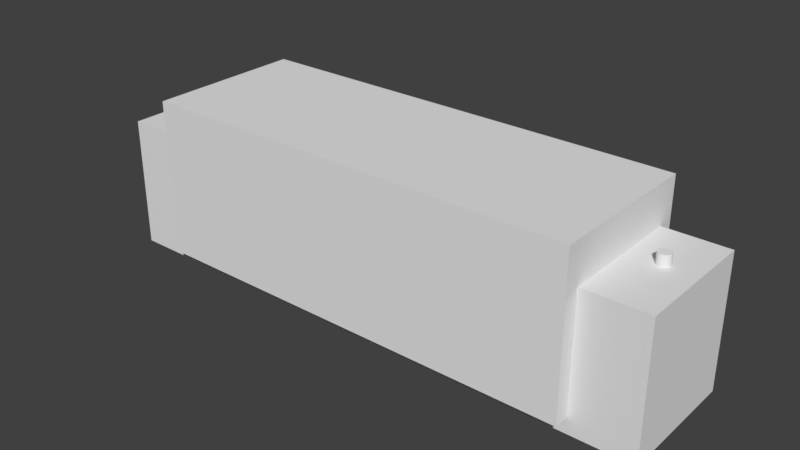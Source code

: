 # Source: foot.blend  (saved by Blender 2.79.0; exported with 4.5.12 LTS)
import bpy
from mathutils import Matrix  # noqa: F401  (used for matrix-valued properties, if any)

bpy.ops.wm.read_factory_settings(use_empty=True)
scene = bpy.context.scene
scene.name = 'Scene'

# ---- collections
col_collection_1 = bpy.data.collections.new('Collection 1'); scene.collection.children.link(col_collection_1)

# ---- materials (node trees are filled in below, after node groups)
mat_material = bpy.data.materials.new('Material')
mat_material.alpha_threshold = 0.0
mat_material.use_transparent_shadow = False
mat_material.roughness = 0.5
mat_material.line_color = (0.0, 0.0, 0.0, 1.0)

# ---- material node trees

# ---- world
world_world = bpy.data.worlds.new('World'); scene.world = world_world
world_world.color = (0.05088, 0.05088, 0.05088)
world_world.use_sun_shadow = False
world_world.sun_shadow_jitter_overblur = 0.0
world_world.cycles.sampling_method = 'MANUAL'

# ---- meshes
me_cube_001 = bpy.data.meshes.new('Cube.001')
me_cube_001.from_pydata([(-1000.0, 0.0, -1000.0), (-1000.0, 0.0, 1000.0), (-1000.0, 2000.0, -1000.0), (-1000.0, 2000.0, 1000.0), (1000.0, 0.0, -1000.0), (1000.0, 0.0, 1000.0), (1000.0, 2000.0, -1000.0), (1000.0, 2000.0, 1000.0)], [], [(0, 1, 3, 2), (2, 3, 7, 6), (6, 7, 5, 4), (4, 5, 1, 0), (2, 6, 4, 0), (7, 3, 1, 5)])
me_cube_001.use_remesh_preserve_volume = False
me_cube_001.use_remesh_preserve_attributes = False
me_cube_001.use_mirror_vertex_groups = False
me_cube_001.update()
me_cylinder_001 = bpy.data.meshes.new('Cylinder.001')
me_cylinder_001.from_pydata([(0.0, 2.0, 0.0), (0.0, 2.0, 10.0), (0.3902, 1.962, 0.0), (0.3902, 1.962, 10.0), (0.7654, 1.848, 0.0), (0.7654, 1.848, 10.0), (1.111, 1.663, 0.0), (1.111, 1.663, 10.0), (1.414, 1.414, 0.0), (1.414, 1.414, 10.0), (1.663, 1.111, 0.0), (1.663, 1.111, 10.0), (1.848, 0.7654, 0.0), (1.848, 0.7654, 10.0), (1.962, 0.3902, 0.0), (1.962, 0.3902, 10.0), (2.0, 1.51e-07, 0.0), (2.0, 1.51e-07, 10.0), (1.962, -0.3902, 0.0), (1.962, -0.3902, 10.0), (1.848, -0.7654, 0.0), (1.848, -0.7654, 10.0), (1.663, -1.111, 0.0), (1.663, -1.111, 10.0), (1.414, -1.414, 0.0), (1.414, -1.414, 10.0), (1.111, -1.663, 0.0), (1.111, -1.663, 10.0), (0.7654, -1.848, 0.0), (0.7654, -1.848, 10.0), (0.3902, -1.962, 0.0), (0.3902, -1.962, 10.0), (-6.517e-07, -2.0, 0.0), (-6.517e-07, -2.0, 10.0), (-0.3902, -1.962, 0.0), (-0.3902, -1.962, 10.0), (-0.7654, -1.848, 0.0), (-0.7654, -1.848, 10.0), (-1.111, -1.663, 0.0), (-1.111, -1.663, 10.0), (-1.414, -1.414, 0.0), (-1.414, -1.414, 10.0), (-1.663, -1.111, 0.0), (-1.663, -1.111, 10.0), (-1.848, -0.7654, 0.0), (-1.848, -0.7654, 10.0), (-1.962, -0.3902, 0.0), (-1.962, -0.3902, 10.0), (-2.0, 1.931e-06, 0.0), (-2.0, 1.931e-06, 10.0), (-1.962, 0.3902, 0.0), (-1.962, 0.3902, 10.0), (-1.848, 0.7654, 0.0), (-1.848, 0.7654, 10.0), (-1.663, 1.111, 0.0), (-1.663, 1.111, 10.0), (-1.414, 1.414, 0.0), (-1.414, 1.414, 10.0), (-1.111, 1.663, 0.0), (-1.111, 1.663, 10.0), (-0.7654, 1.848, 0.0), (-0.7654, 1.848, 10.0), (-0.3902, 1.962, 0.0), (-0.3902, 1.962, 10.0)], [], [(0, 1, 3, 2), (2, 3, 5, 4), (4, 5, 7, 6), (6, 7, 9, 8), (8, 9, 11, 10), (10, 11, 13, 12), (12, 13, 15, 14), (14, 15, 17, 16), (16, 17, 19, 18), (18, 19, 21, 20), (20, 21, 23, 22), (22, 23, 25, 24), (24, 25, 27, 26), (26, 27, 29, 28), (28, 29, 31, 30), (30, 31, 33, 32), (32, 33, 35, 34), (34, 35, 37, 36), (36, 37, 39, 38), (38, 39, 41, 40), (40, 41, 43, 42), (42, 43, 45, 44), (44, 45, 47, 46), (46, 47, 49, 48), (48, 49, 51, 50), (50, 51, 53, 52), (52, 53, 55, 54), (54, 55, 57, 56), (56, 57, 59, 58), (58, 59, 61, 60), (3, 1, 63, 61, 59, 57, 55, 53, 51, 49, 47, 45, 43, 41, 39, 37, 35, 33, 31, 29, 27, 25, 23, 21, 19, 17, 15, 13, 11, 9, 7, 5), (60, 61, 63, 62), (62, 63, 1, 0), (0, 2, 4, 6, 8, 10, 12, 14, 16, 18, 20, 22, 24, 26, 28, 30, 32, 34, 36, 38, 40, 42, 44, 46, 48, 50, 52, 54, 56, 58, 60, 62)])
me_cylinder_001.use_remesh_preserve_volume = False
me_cylinder_001.use_remesh_preserve_attributes = False
me_cylinder_001.use_mirror_vertex_groups = False
me_cylinder_001.update()
me_cube = bpy.data.meshes.new('Cube')
me_cube.from_pydata([(1.0, 2.0, -1.0), (1.0, 0.0, -1.0), (-1.0, 1.788e-07, -1.0), (-1.0, 2.0, -1.0), (1.0, 2.0, 1.0), (1.0, -5.96e-07, 1.0), (-1.0, 3.576e-07, 1.0), (-1.0, 2.0, 1.0)], [], [(0, 1, 2, 3), (4, 7, 6, 5), (0, 4, 5, 1), (1, 5, 6, 2), (2, 6, 7, 3), (4, 0, 3, 7)])
me_cube.materials.append(mat_material)
me_cube.use_remesh_preserve_volume = False
me_cube.use_remesh_preserve_attributes = False
me_cube.use_mirror_vertex_groups = False
me_cube.update()
me_cylinder = bpy.data.meshes.new('Cylinder')
me_cylinder.from_pydata([(0.0, 5.0, -1.907e-06), (0.0, 5.0, 50.0), (0.9755, 4.904, -1.907e-06), (0.9755, 4.904, 50.0), (1.913, 4.619, -1.907e-06), (1.913, 4.619, 50.0), (2.778, 4.157, -1.907e-06), (2.778, 4.157, 50.0), (3.536, 3.536, -1.907e-06), (3.536, 3.536, 50.0), (4.157, 2.778, -1.907e-06), (4.157, 2.778, 50.0), (4.619, 1.913, -1.907e-06), (4.619, 1.913, 50.0), (4.904, 0.9755, -1.907e-06), (4.904, 0.9755, 50.0), (5.0, 3.775e-07, -1.907e-06), (5.0, 3.775e-07, 50.0), (4.904, -0.9755, -1.907e-06), (4.904, -0.9755, 50.0), (4.619, -1.913, -1.907e-06), (4.619, -1.913, 50.0), (4.157, -2.778, -1.907e-06), (4.157, -2.778, 50.0), (3.536, -3.536, -1.907e-06), (3.536, -3.536, 50.0), (2.778, -4.157, -1.907e-06), (2.778, -4.157, 50.0), (1.913, -4.619, -1.907e-06), (1.913, -4.619, 50.0), (0.9755, -4.904, -1.907e-06), (0.9755, -4.904, 50.0), (-1.629e-06, -5.0, -1.907e-06), (-1.629e-06, -5.0, 50.0), (-0.9755, -4.904, -1.907e-06), (-0.9755, -4.904, 50.0), (-1.913, -4.619, -1.907e-06), (-1.913, -4.619, 50.0), (-2.778, -4.157, -1.907e-06), (-2.778, -4.157, 50.0), (-3.536, -3.536, -1.907e-06), (-3.536, -3.536, 50.0), (-4.157, -2.778, -1.907e-06), (-4.157, -2.778, 50.0), (-4.619, -1.913, -1.907e-06), (-4.619, -1.913, 50.0), (-4.904, -0.9754, -1.907e-06), (-4.904, -0.9754, 50.0), (-5.0, 4.828e-06, -1.907e-06), (-5.0, 4.828e-06, 50.0), (-4.904, 0.9755, -1.907e-06), (-4.904, 0.9755, 50.0), (-4.619, 1.913, -1.907e-06), (-4.619, 1.913, 50.0), (-4.157, 2.778, -1.907e-06), (-4.157, 2.778, 50.0), (-3.536, 3.536, -1.907e-06), (-3.536, 3.536, 50.0), (-2.778, 4.157, -1.907e-06), (-2.778, 4.157, 50.0), (-1.913, 4.619, -1.907e-06), (-1.913, 4.619, 50.0), (-0.9754, 4.904, -1.907e-06), (-0.9754, 4.904, 50.0)], [], [(0, 1, 3, 2), (2, 3, 5, 4), (4, 5, 7, 6), (6, 7, 9, 8), (8, 9, 11, 10), (10, 11, 13, 12), (12, 13, 15, 14), (14, 15, 17, 16), (16, 17, 19, 18), (18, 19, 21, 20), (20, 21, 23, 22), (22, 23, 25, 24), (24, 25, 27, 26), (26, 27, 29, 28), (28, 29, 31, 30), (30, 31, 33, 32), (32, 33, 35, 34), (34, 35, 37, 36), (36, 37, 39, 38), (38, 39, 41, 40), (40, 41, 43, 42), (42, 43, 45, 44), (44, 45, 47, 46), (46, 47, 49, 48), (48, 49, 51, 50), (50, 51, 53, 52), (52, 53, 55, 54), (54, 55, 57, 56), (56, 57, 59, 58), (58, 59, 61, 60), (3, 1, 63, 61, 59, 57, 55, 53, 51, 49, 47, 45, 43, 41, 39, 37, 35, 33, 31, 29, 27, 25, 23, 21, 19, 17, 15, 13, 11, 9, 7, 5), (60, 61, 63, 62), (62, 63, 1, 0), (0, 2, 4, 6, 8, 10, 12, 14, 16, 18, 20, 22, 24, 26, 28, 30, 32, 34, 36, 38, 40, 42, 44, 46, 48, 50, 52, 54, 56, 58, 60, 62)])
me_cylinder.use_remesh_preserve_volume = False
me_cylinder.use_remesh_preserve_attributes = False
me_cylinder.use_mirror_vertex_groups = False
me_cylinder.update()

# ---- objects
ob_cube_001 = bpy.data.objects.new('Cube.001', me_cube_001)
ob_cylinder_001 = bpy.data.objects.new('Cylinder.001', me_cylinder_001)
ob_cube = bpy.data.objects.new('Cube', me_cube)
ob_cylinder = bpy.data.objects.new('Cylinder', me_cylinder)

# ---- transforms, parenting, visibility, modifiers, constraints
ob_cube_001.location = (0.0, -2.5, 4.5)
ob_cube_001.rotation_euler = (1.571, -0.0, 0.0)
ob_cube_001.scale = (0.07, 0.025, 0.025)
ob_cube_001.display_type = 'WIRE'
ob_cube_001.lineart.crease_threshold = 0.0
ob_cylinder_001.location = (80.0, 0.0, 35.0)
ob_cylinder_001.display_type = 'WIRE'
ob_cylinder_001.lineart.crease_threshold = 0.0
_m = ob_cylinder_001.modifiers.new('Mirror', 'MIRROR')
_m.mirror_object = ob_cube
ob_cube.location = (-2.48e-05, -2.5, -0.5)
ob_cube.rotation_euler = (1.571, -0.0, 0.0)
ob_cube.scale = (90.0, 21.0, 20.0)
ob_cube.lock_rotations_4d = False
ob_cube.empty_display_type = 'ARROWS'
ob_cube.lineart.crease_threshold = 0.0
_m = ob_cube.modifiers.new('Boolean', 'BOOLEAN')
_m.object = ob_cube_001
_m.solver = 'FAST'
_m = ob_cube.modifiers.new('Boolean.001', 'BOOLEAN')
_m.object = ob_cylinder
_m.solver = 'FAST'
_m = ob_cube.modifiers.new('Boolean.002', 'BOOLEAN')
_m.object = ob_cylinder_001
_m.solver = 'FAST'
ob_cylinder.location = (80.0, 0.0, -1.0)
ob_cylinder.scale = (1.0, 1.0, 0.8)
ob_cylinder.display_type = 'WIRE'
ob_cylinder.lineart.crease_threshold = 0.0
_m = ob_cylinder.modifiers.new('Mirror', 'MIRROR')
_m.mirror_object = ob_cube

# ---- collection membership
col_collection_1.objects.link(ob_cube_001)
col_collection_1.objects.link(ob_cylinder_001)
col_collection_1.objects.link(ob_cube)
col_collection_1.objects.link(ob_cylinder)

# ---- scene / render settings (as saved in the file)
scene.frame_start = 1; scene.frame_end = 250; scene.frame_set(1)
scene.render.engine = 'BLENDER_EEVEE_NEXT'
scene.render.resolution_percentage = 50
scene.render.dither_intensity = 0.0
scene.cycles.use_denoising = False
scene.cycles.samples = 128
scene.cycles.sampling_pattern = 'TABULATED_SOBOL'
scene.cycles.use_adaptive_sampling = False
scene.cycles.use_light_tree = False
scene.cycles.blur_glossy = 0.0
scene.cycles.sample_clamp_indirect = 0.0
scene.view_settings.view_transform = 'Standard'
scene.unit_settings.scale_length = 0.001
bpy.context.view_layer.update()

# ---- added for rendering (the .blend has no active camera and no usable light): camera, sun
cam_auto = bpy.data.cameras.new('AutoCamera')
cam_auto.lens = 50.0
cam_auto.sensor_width = 36.0
cam_auto.clip_end = 3164.48
ob_auto_camera = bpy.data.objects.new('AutoCamera', cam_auto)
scene.collection.objects.link(ob_auto_camera)
ob_auto_camera.location = (180.313, -218.875, 171.0)
ob_auto_camera.rotation_euler = (1.09748, -7.21219e-08, 0.694738)
scene.camera = ob_auto_camera
light_auto_sun = bpy.data.lights.new('AutoSun', 'SUN')
light_auto_sun.energy = 3.0
light_auto_sun.angle = 0.0523599
ob_auto_sun = bpy.data.objects.new('AutoSun', light_auto_sun)
scene.collection.objects.link(ob_auto_sun)
ob_auto_sun.rotation_euler = (0.872665, 0.174533, 0.523599)
bpy.context.view_layer.update()
